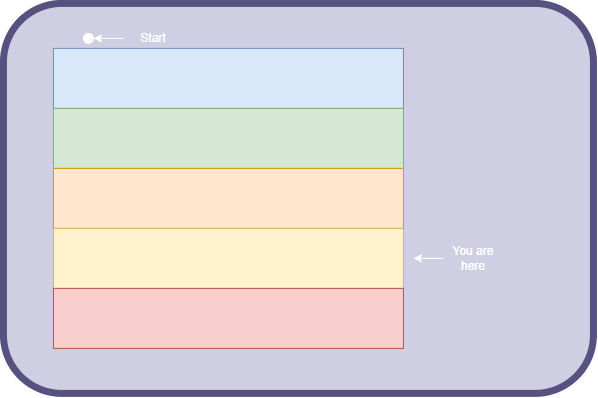

The diagram above was exported from draw.io. Its source (the exported page's mxGraphModel, read from the mxfile embedded in the PNG):
<mxGraphModel dx="1078" dy="1742" grid="1" gridSize="10" guides="1" tooltips="1" connect="1" arrows="1" fold="1" page="1" pageScale="1" pageWidth="827" pageHeight="1169" math="0" shadow="0">
  <root>
    <mxCell id="0" />
    <mxCell id="1" parent="0" />
    <mxCell id="0uE1KxqKfFLkTYH5juxV-1" parent="1" style="rounded=1;whiteSpace=wrap;html=1;fillColor=#d0cee2;strokeColor=#56517e;strokeWidth=7;" value="" vertex="1">
      <mxGeometry height="390" width="590" x="160" as="geometry" />
    </mxCell>
    <mxCell id="0uE1KxqKfFLkTYH5juxV-2" parent="1" style="rounded=0;whiteSpace=wrap;html=1;fillColor=#dae8fc;strokeColor=#6c8ebf;" value="" vertex="1">
      <mxGeometry height="60" width="350" x="210" y="45" as="geometry" />
    </mxCell>
    <mxCell id="0uE1KxqKfFLkTYH5juxV-3" parent="1" style="rounded=0;whiteSpace=wrap;html=1;fillColor=#d5e8d4;strokeColor=#82b366;" value="" vertex="1">
      <mxGeometry height="60" width="350" x="210" y="105" as="geometry" />
    </mxCell>
    <mxCell id="0uE1KxqKfFLkTYH5juxV-4" parent="1" style="rounded=0;whiteSpace=wrap;html=1;fillColor=#ffe6cc;strokeColor=#d79b00;" value="" vertex="1">
      <mxGeometry height="60" width="350" x="210" y="165" as="geometry" />
    </mxCell>
    <mxCell id="0uE1KxqKfFLkTYH5juxV-5" parent="1" style="rounded=0;whiteSpace=wrap;html=1;fillColor=#fff2cc;strokeColor=#d6b656;" value="" vertex="1">
      <mxGeometry height="60" width="350" x="210" y="225" as="geometry" />
    </mxCell>
    <mxCell id="0uE1KxqKfFLkTYH5juxV-6" parent="1" style="rounded=0;whiteSpace=wrap;html=1;fillColor=#f8cecc;strokeColor=#b85450;" value="" vertex="1">
      <mxGeometry height="60" width="350" x="210" y="285" as="geometry" />
    </mxCell>
    <mxCell id="0uE1KxqKfFLkTYH5juxV-8" parent="1" style="ellipse;whiteSpace=wrap;html=1;shapeInside=1;aspect=fixed;fillColor=#FFFFFF;fontColor=#FFFFFF;strokeColor=#FFFFFF;" value="" vertex="1">
      <mxGeometry height="10" width="10" x="240" y="30" as="geometry" />
    </mxCell>
    <mxCell id="0uE1KxqKfFLkTYH5juxV-9" parent="1" style="text;html=1;whiteSpace=wrap;strokeColor=none;fillColor=none;align=center;verticalAlign=middle;rounded=0;fontColor=#FFFFFF;" value="Start" vertex="1">
      <mxGeometry height="30" width="60" x="280" y="20" as="geometry" />
    </mxCell>
    <mxCell id="0uE1KxqKfFLkTYH5juxV-11" edge="1" parent="1" source="0uE1KxqKfFLkTYH5juxV-9" style="endArrow=classic;html=1;rounded=0;entryX=1;entryY=0.5;entryDx=0;entryDy=0;exitX=0;exitY=0.5;exitDx=0;exitDy=0;fillColor=#FFFFFF;fontColor=#FFFFFF;strokeColor=#FFFFFF;" target="0uE1KxqKfFLkTYH5juxV-8" value="">
      <mxGeometry height="50" relative="1" width="50" as="geometry">
        <mxPoint x="290" y="40" as="sourcePoint" />
        <mxPoint x="360.4545454545454" y="15" as="targetPoint" />
      </mxGeometry>
    </mxCell>
    <mxCell id="0uE1KxqKfFLkTYH5juxV-12" parent="1" style="text;html=1;whiteSpace=wrap;strokeColor=none;fillColor=none;align=center;verticalAlign=middle;rounded=0;fontColor=#FFFFFF;" value="You are here" vertex="1">
      <mxGeometry height="30" width="60" x="600" y="240" as="geometry" />
    </mxCell>
    <mxCell id="0uE1KxqKfFLkTYH5juxV-13" edge="1" parent="1" source="0uE1KxqKfFLkTYH5juxV-12" style="endArrow=classic;html=1;rounded=0;entryX=1;entryY=0.5;entryDx=0;entryDy=0;exitX=0;exitY=0.5;exitDx=0;exitDy=0;fontColor=#FFFFFF;textShadow=1;strokeColor=#FFFFFF;" value="">
      <mxGeometry height="50" relative="1" width="50" as="geometry">
        <mxPoint x="610" y="260" as="sourcePoint" />
        <mxPoint x="570" y="255" as="targetPoint" />
      </mxGeometry>
    </mxCell>
  </root>
</mxGraphModel>